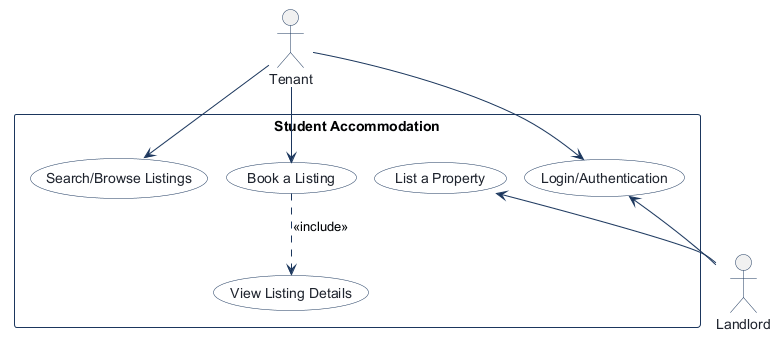

The diagram above was rendered by PlantUML. Its source (embedded in the PNG):
@startuml
!pragma layout smetana
!pragma layout smetana
skinparam shadowing false
skinparam actorBorderColor #1B365D
skinparam actorFontColor #1E232D
skinparam usecaseBackgroundColor #FFFFFF
skinparam usecaseBorderColor #1B365D
skinparam usecaseFontColor #1E232D
skinparam rectangleBorderColor #1B365D
skinparam rectangleBackgroundColor #F8FAFC
skinparam arrowColor #1B365D

actor "Tenant" as Tenant

rectangle "Student Accommodation" {
  usecase "Search/Browse Listings" as Search_Browse_Listings
  usecase "View Listing Details" as View_Listing_Details
  usecase "Book a Listing" as Book_a_Listing
  usecase "List a Property" as List_a_Property
  usecase "Login/Authentication" as Login_Authentication
}

actor "Landlord" as Landlord

Tenant --> Search_Browse_Listings
Tenant --> Book_a_Listing
Book_a_Listing ..> View_Listing_Details : <<include>>
List_a_Property <-- Landlord
Tenant --> Login_Authentication
Login_Authentication <-- Landlord

@enduml